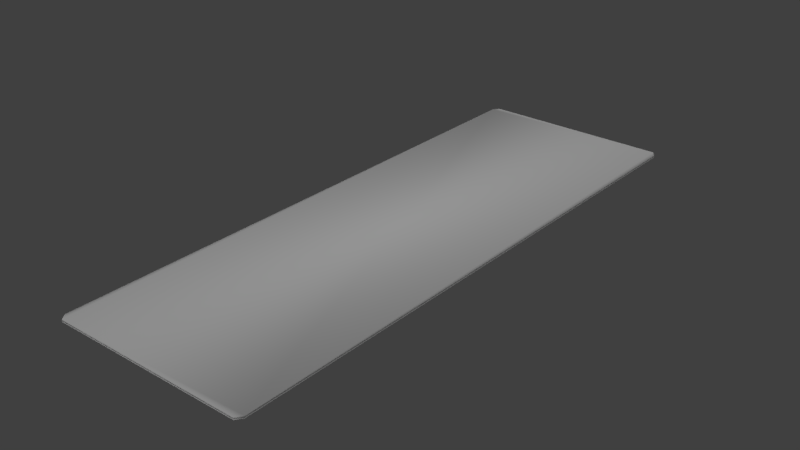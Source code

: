 # Source: yoga_mat_.blend  (saved by Blender 2.79.0; exported with 4.5.12 LTS)
import bpy
from mathutils import Matrix  # noqa: F401  (used for matrix-valued properties, if any)

bpy.ops.wm.read_factory_settings(use_empty=True)
scene = bpy.context.scene
scene.name = 'Scene'

# ---- collections
col_collection_1 = bpy.data.collections.new('Collection 1'); scene.collection.children.link(col_collection_1)

# ---- materials (node trees are filled in below, after node groups)
mat_material = bpy.data.materials.new('Material')
mat_material.alpha_threshold = 0.0
mat_material.use_transparent_shadow = False
mat_material.roughness = 0.5

# ---- material node trees

# ---- world
world_world = bpy.data.worlds.new('World'); scene.world = world_world
world_world.color = (0.05088, 0.05088, 0.05088)
world_world.use_sun_shadow = False
world_world.sun_shadow_jitter_overblur = 0.0
world_world.cycles.sampling_method = 'MANUAL'

# ---- lights
light_hemi_001 = bpy.data.lights.new('Hemi.001', 'SUN')
light_hemi_001.transmission_factor = 0.0
light_hemi_001.angle = 0.1993
light_hemi_001.energy = 1.0
light_hemi_001.shadow_buffer_clip_start = 0.5
light_hemi_001.shadow_soft_size = 0.1
light_hemi_001.shadow_cascade_max_distance = 1000.0
light_hemi = bpy.data.lights.new('Hemi', 'SUN')
light_hemi.transmission_factor = 0.0
light_hemi.angle = 0.1993
light_hemi.energy = 1.0
light_hemi.shadow_buffer_clip_start = 0.5
light_hemi.shadow_soft_size = 0.1
light_hemi.shadow_cascade_max_distance = 1000.0

# ---- meshes
me_plane = bpy.data.meshes.new('Plane')
me_plane.from_pydata([(-0.9539, -0.9742, 0.0), (-1.0, -0.9539, 0.0), (1.0, -0.9539, 0.0), (0.9539, -0.9742, 0.0), (-1.0, 0.9539, 0.0), (-0.9539, 0.9742, 0.0), (0.9539, 0.9742, 0.0), (1.0, 0.9539, 0.0), (-0.9539, 0.9742, 0.01537), (-1.0, 0.9539, 0.01537), (-1.0, -0.9539, 0.01537), (-0.9539, -0.9742, 0.01537), (0.9539, -0.9742, 0.01537), (1.0, -0.9539, 0.01537), (1.0, 0.9539, 0.01537), (0.9539, 0.9742, 0.01537)], [], [(0, 3, 12, 11), (6, 5, 8, 15), (0, 1, 4, 5, 6, 7, 2, 3), (10, 11, 12, 13, 14, 15, 8, 9), (2, 7, 14, 13), (6, 15, 14, 7), (12, 3, 2, 13), (0, 11, 10, 1), (8, 5, 4, 9), (4, 1, 10, 9)])
me_plane.polygons.foreach_set('use_smooth', [True] * 10)
_uv = me_plane.uv_layers.new(name='UVMap')
_uv.uv.foreach_set('vector', [0.9961, 0.4874, 0.9961, 0.01046, 1.0, 0.01046, 1.0, 0.4874, 1.0, 0.5105, 1.0, 0.9874, 0.9961, 0.9874, 0.9961, 0.5105, 0.498, 0.4992, 0.4928, 0.511, 0.005194, 0.511, 9.141e-08, 0.4992, 0.0, 0.01178, 0.005194, 7.614e-08, 0.4928, 0.0, 0.498, 0.01178, 0.5032, 0.511, 0.498, 0.4992, 0.498, 0.01178, 0.5032, 7.614e-08, 0.9909, 0.0, 0.9961, 0.01178, 0.9961, 0.4992, 0.9909, 0.511, 0.007857, 0.511, 0.007857, 0.9984, 0.003928, 0.9984, 0.003928, 0.511, 1.0, 0.5105, 0.9961, 0.5105, 0.9961, 0.5, 1.0, 0.5, 1.0, 0.01046, 0.9961, 0.01046, 0.9961, 0.0, 1.0, 0.0, 0.9961, 0.4874, 1.0, 0.4874, 1.0, 0.5, 0.9961, 0.5, 0.9961, 0.9874, 1.0, 0.9874, 1.0, 1.0, 0.9961, 1.0, 0.003928, 0.511, 0.003928, 0.9984, 4.285e-08, 0.9984, 0.0, 0.511])
me_plane.materials.append(mat_material)
me_plane.use_remesh_preserve_volume = False
me_plane.use_remesh_preserve_attributes = False
me_plane.use_mirror_vertex_groups = False
me_plane.update()

# ---- objects
ob_hemi_001 = bpy.data.objects.new('Hemi.001', light_hemi_001)
ob_hemi = bpy.data.objects.new('Hemi', light_hemi)
ob_plane = bpy.data.objects.new('Plane', me_plane)

# ---- transforms, parenting, visibility, modifiers, constraints
ob_hemi_001.location = (-22.74, -2.098, 1.533)
ob_hemi_001.scale = (1.339, 1.339, -0.9372)
ob_hemi_001.lineart.crease_threshold = 0.0
ob_hemi.location = (19.29, -2.031, 1.015)
ob_hemi.lineart.crease_threshold = 0.0
ob_plane.location = (0.0, 0.0, 0.0)
ob_plane.scale = (0.6641, 1.961, 1.042)
ob_plane.lineart.crease_threshold = 0.0

# ---- collection membership
col_collection_1.objects.link(ob_hemi_001)
col_collection_1.objects.link(ob_hemi)
col_collection_1.objects.link(ob_plane)

# ---- scene / render settings (as saved in the file)
scene.frame_start = 1; scene.frame_end = 250; scene.frame_set(1)
scene.render.engine = 'BLENDER_EEVEE_NEXT'
scene.render.resolution_percentage = 50
scene.render.dither_intensity = 0.0
scene.cycles.use_denoising = False
scene.cycles.samples = 128
scene.cycles.sampling_pattern = 'TABULATED_SOBOL'
scene.cycles.use_adaptive_sampling = False
scene.cycles.use_light_tree = False
scene.cycles.blur_glossy = 0.0
scene.cycles.sample_clamp_indirect = 0.0
scene.view_settings.view_transform = 'Standard'
bpy.context.view_layer.update()

# ---- added for rendering (the .blend has no active camera): camera
cam_auto = bpy.data.cameras.new('AutoCamera')
cam_auto.lens = 50.0
cam_auto.sensor_width = 36.0
cam_auto.clip_end = 1000.0
ob_auto_camera = bpy.data.objects.new('AutoCamera', cam_auto)
scene.collection.objects.link(ob_auto_camera)
ob_auto_camera.location = (3.74249, -4.49099, 3.002)
ob_auto_camera.rotation_euler = (1.09748, -7.21219e-08, 0.694738)
scene.camera = ob_auto_camera
bpy.context.view_layer.update()

